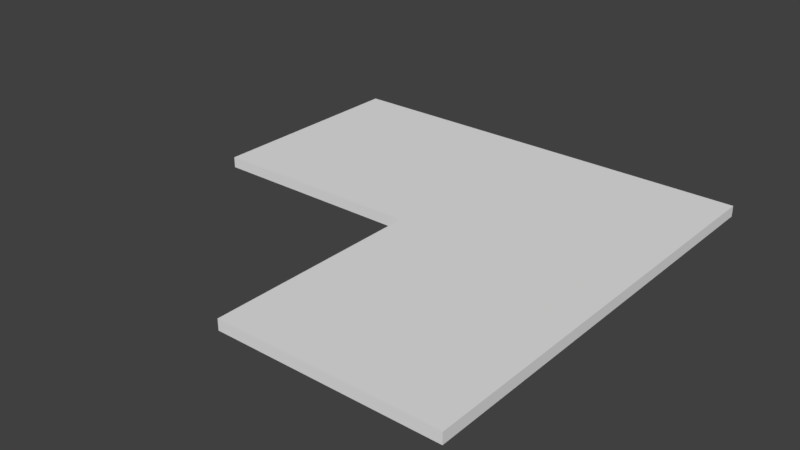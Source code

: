 # Source: A__Room.blend  (saved by Blender 2.79.0; exported with 4.5.12 LTS)
import bpy
from mathutils import Matrix  # noqa: F401  (used for matrix-valued properties, if any)

bpy.ops.wm.read_factory_settings(use_empty=True)
scene = bpy.context.scene
scene.name = 'Scene'

# ---- collections
col_collection_1 = bpy.data.collections.new('Collection 1'); scene.collection.children.link(col_collection_1)

# ---- materials (node trees are filled in below, after node groups)
mat_material = bpy.data.materials.new('Material')
mat_material.alpha_threshold = 0.0
mat_material.use_transparent_shadow = False
mat_material.roughness = 0.5
mat_material.line_color = (0.0, 0.0, 0.0, 1.0)
mat_material_001 = bpy.data.materials.new('Material.001')
mat_material_001.alpha_threshold = 0.0
mat_material_001.use_transparent_shadow = False
mat_material_001.roughness = 0.5
mat_material_001.line_color = (0.0, 0.0, 0.0, 1.0)
mat_material_002 = bpy.data.materials.new('Material.002')
mat_material_002.alpha_threshold = 0.0
mat_material_002.use_transparent_shadow = False
mat_material_002.roughness = 0.5
mat_material_002.line_color = (0.0, 0.0, 0.0, 1.0)

# ---- material node trees

# ---- world
world_world = bpy.data.worlds.new('World'); scene.world = world_world
world_world.color = (0.05088, 0.05088, 0.05088)
world_world.use_sun_shadow = False
world_world.sun_shadow_jitter_overblur = 0.0
world_world.cycles.sampling_method = 'MANUAL'

# ---- meshes
me_cube_013 = bpy.data.meshes.new('Cube.013')
me_cube_013.from_pydata([(1.0, 1.0, -0.2), (1.0, -1.788e-07, -0.2), (1.192e-07, -8.941e-08, -0.2), (3.874e-07, 1.0, -0.2), (1.0, 1.0, 0.0), (1.0, -4.47e-07, 0.0), (0.0, 0.0, 0.0), (2.384e-07, 1.0, 0.0)], [], [(0, 1, 2, 3), (4, 7, 6, 5), (0, 4, 5, 1), (1, 5, 6, 2), (2, 6, 7, 3), (4, 0, 3, 7)])
me_cube_013.materials.append(mat_material)
me_cube_013.use_remesh_preserve_volume = False
me_cube_013.use_remesh_preserve_attributes = False
me_cube_013.use_mirror_vertex_groups = False
me_cube_013.update()
me_cube_014 = bpy.data.meshes.new('Cube.014')
me_cube_014.from_pydata([(1.0, 1.0, -0.2), (1.0, -1.788e-07, -0.2), (1.192e-07, -8.941e-08, -0.2), (3.874e-07, 1.0, -0.2), (1.0, 1.0, 0.0), (1.0, -4.47e-07, 0.0), (0.0, 0.0, 0.0), (2.384e-07, 1.0, 0.0)], [], [(0, 1, 2, 3), (4, 7, 6, 5), (0, 4, 5, 1), (1, 5, 6, 2), (2, 6, 7, 3), (4, 0, 3, 7)])
me_cube_014.materials.append(mat_material_001)
me_cube_014.use_remesh_preserve_volume = False
me_cube_014.use_remesh_preserve_attributes = False
me_cube_014.use_mirror_vertex_groups = False
me_cube_014.update()
me_cube_015 = bpy.data.meshes.new('Cube.015')
me_cube_015.from_pydata([(1.0, 1.0, -0.2), (1.0, -1.788e-07, -0.2), (1.192e-07, -8.941e-08, -0.2), (3.874e-07, 1.0, -0.2), (1.0, 1.0, 0.0), (1.0, -4.47e-07, 0.0), (0.0, 0.0, 0.0), (2.384e-07, 1.0, 0.0)], [], [(0, 1, 2, 3), (4, 7, 6, 5), (0, 4, 5, 1), (1, 5, 6, 2), (2, 6, 7, 3), (4, 0, 3, 7)])
me_cube_015.materials.append(mat_material_002)
me_cube_015.use_remesh_preserve_volume = False
me_cube_015.use_remesh_preserve_attributes = False
me_cube_015.use_mirror_vertex_groups = False
me_cube_015.update()

# ---- objects
ob_floor_1x1x0_2 = bpy.data.objects.new('Floor_1x1x0.2', me_cube_013)
ob_floor_1x1x0_000 = bpy.data.objects.new('Floor_1x1x0.000', me_cube_014)
ob_floor_1x1x0_001 = bpy.data.objects.new('Floor_1x1x0.001', me_cube_015)

# ---- transforms, parenting, visibility, modifiers, constraints
ob_floor_1x1x0_2.location = (0.0, 0.0, 0.0)
ob_floor_1x1x0_2.scale = (4.0, 4.0, 1.0)
ob_floor_1x1x0_2.lock_rotations_4d = False
ob_floor_1x1x0_2.empty_display_type = 'ARROWS'
ob_floor_1x1x0_2.lineart.crease_threshold = 0.0
ob_floor_1x1x0_000.location = (-4.0, 0.0, 0.0)
ob_floor_1x1x0_000.scale = (4.0, 4.0, 1.0)
ob_floor_1x1x0_000.lock_rotations_4d = False
ob_floor_1x1x0_000.empty_display_type = 'ARROWS'
ob_floor_1x1x0_000.lineart.crease_threshold = 0.0
ob_floor_1x1x0_001.location = (0.0, -4.0, 0.0)
ob_floor_1x1x0_001.scale = (4.0, 4.0, 1.0)
ob_floor_1x1x0_001.lock_rotations_4d = False
ob_floor_1x1x0_001.empty_display_type = 'ARROWS'
ob_floor_1x1x0_001.lineart.crease_threshold = 0.0

# ---- collection membership
col_collection_1.objects.link(ob_floor_1x1x0_2)
col_collection_1.objects.link(ob_floor_1x1x0_000)
col_collection_1.objects.link(ob_floor_1x1x0_001)

# ---- scene / render settings (as saved in the file)
scene.frame_start = 1; scene.frame_end = 250; scene.frame_set(1)
scene.render.engine = 'BLENDER_EEVEE_NEXT'
scene.render.resolution_percentage = 50
scene.render.dither_intensity = 0.0
scene.cycles.use_denoising = False
scene.cycles.samples = 128
scene.cycles.sampling_pattern = 'TABULATED_SOBOL'
scene.cycles.use_adaptive_sampling = False
scene.cycles.use_light_tree = False
scene.cycles.blur_glossy = 0.0
scene.cycles.sample_clamp_indirect = 0.0
scene.view_settings.view_transform = 'Standard'
bpy.context.view_layer.update()

# ---- added for rendering (the .blend has no active camera and no usable light): camera, sun
cam_auto = bpy.data.cameras.new('AutoCamera')
cam_auto.lens = 50.0
cam_auto.sensor_width = 36.0
cam_auto.clip_end = 1000.0
ob_auto_camera = bpy.data.objects.new('AutoCamera', cam_auto)
scene.collection.objects.link(ob_auto_camera)
ob_auto_camera.location = (10.4694, -12.5632, 8.27549)
ob_auto_camera.rotation_euler = (1.09748, -7.21219e-08, 0.694738)
scene.camera = ob_auto_camera
light_auto_sun = bpy.data.lights.new('AutoSun', 'SUN')
light_auto_sun.energy = 3.0
light_auto_sun.angle = 0.0523599
ob_auto_sun = bpy.data.objects.new('AutoSun', light_auto_sun)
scene.collection.objects.link(ob_auto_sun)
ob_auto_sun.rotation_euler = (0.872665, 0.174533, 0.523599)
bpy.context.view_layer.update()
